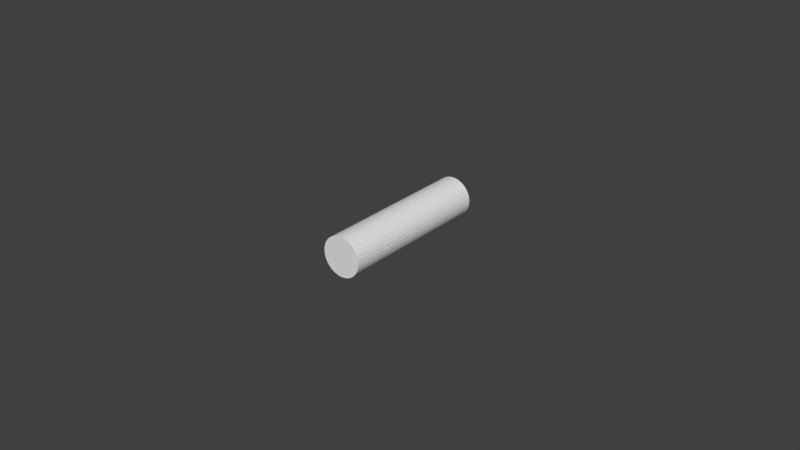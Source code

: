 # Source: Peg_Object.blend  (saved by Blender 2.78.0; exported with 4.5.12 LTS)
import bpy
from mathutils import Matrix  # noqa: F401  (used for matrix-valued properties, if any)

bpy.ops.wm.read_factory_settings(use_empty=True)
scene = bpy.context.scene
scene.name = 'Scene'

# ---- collections
col_collection_1 = bpy.data.collections.new('Collection 1'); scene.collection.children.link(col_collection_1)

# ---- world
world_world = bpy.data.worlds.new('World'); scene.world = world_world
world_world.color = (0.05088, 0.05088, 0.05088)
world_world.use_sun_shadow = False
world_world.sun_shadow_jitter_overblur = 0.0
world_world.cycles.sampling_method = 'MANUAL'

# ---- meshes
me_cylinder = bpy.data.meshes.new('Cylinder')
me_cylinder.from_pydata([(-6.075e-10, 1.863e-09, 0.00635), (-6.075e-10, -0.0508, 0.00635), (0.001239, 1.863e-09, 0.006228), (0.001239, -0.0508, 0.006228), (0.00243, 1.863e-09, 0.005867), (0.00243, -0.0508, 0.005867), (0.003528, 1.863e-09, 0.00528), (0.003528, -0.0508, 0.00528), (0.00449, 1.863e-09, 0.00449), (0.00449, -0.0508, 0.00449), (0.00528, 1.863e-09, 0.003528), (0.00528, -0.0508, 0.003528), (0.005867, 1.863e-09, 0.00243), (0.005867, -0.0508, 0.00243), (0.006228, 1.863e-09, 0.001239), (0.006228, -0.0508, 0.001239), (0.00635, 1.863e-09, -1.338e-09), (0.00635, -0.0508, -1.894e-09), (0.006228, 1.863e-09, -0.001239), (0.006228, -0.0508, -0.001239), (0.005867, 1.863e-09, -0.00243), (0.005867, -0.0508, -0.00243), (0.00528, 1.863e-09, -0.003528), (0.00528, -0.0508, -0.003528), (0.00449, 1.863e-09, -0.00449), (0.00449, -0.0508, -0.00449), (0.003528, 1.863e-09, -0.00528), (0.003528, -0.0508, -0.00528), (0.00243, 1.863e-09, -0.005867), (0.00243, -0.0508, -0.005867), (0.001239, 1.863e-09, -0.006228), (0.001239, -0.0508, -0.006228), (-2.677e-09, 1.863e-09, -0.00635), (-2.677e-09, -0.0508, -0.00635), (-0.001239, 1.863e-09, -0.006228), (-0.001239, -0.0508, -0.006228), (-0.00243, 1.863e-09, -0.005867), (-0.00243, -0.0508, -0.005867), (-0.003528, 1.863e-09, -0.00528), (-0.003528, -0.0508, -0.00528), (-0.00449, 1.863e-09, -0.00449), (-0.00449, -0.0508, -0.00449), (-0.00528, 1.863e-09, -0.003528), (-0.00528, -0.0508, -0.003528), (-0.005867, 1.863e-09, -0.00243), (-0.005867, -0.0508, -0.00243), (-0.006228, 1.863e-09, -0.001239), (-0.006228, -0.0508, -0.001239), (-0.00635, 1.863e-09, 4.314e-09), (-0.00635, -0.0508, 3.759e-09), (-0.006228, 1.863e-09, 0.001239), (-0.006228, -0.0508, 0.001239), (-0.005867, 1.863e-09, 0.00243), (-0.005867, -0.0508, 0.00243), (-0.00528, 1.863e-09, 0.003528), (-0.00528, -0.0508, 0.003528), (-0.00449, 1.863e-09, 0.00449), (-0.00449, -0.0508, 0.00449), (-0.003528, 1.863e-09, 0.00528), (-0.003528, -0.0508, 0.00528), (-0.00243, 1.863e-09, 0.005867), (-0.00243, -0.0508, 0.005867), (-0.001239, 1.863e-09, 0.006228), (-0.001239, -0.0508, 0.006228)], [], [(0, 1, 3, 2), (2, 3, 5, 4), (4, 5, 7, 6), (6, 7, 9, 8), (8, 9, 11, 10), (10, 11, 13, 12), (12, 13, 15, 14), (14, 15, 17, 16), (16, 17, 19, 18), (18, 19, 21, 20), (20, 21, 23, 22), (22, 23, 25, 24), (24, 25, 27, 26), (26, 27, 29, 28), (28, 29, 31, 30), (30, 31, 33, 32), (32, 33, 35, 34), (34, 35, 37, 36), (36, 37, 39, 38), (38, 39, 41, 40), (40, 41, 43, 42), (42, 43, 45, 44), (44, 45, 47, 46), (46, 47, 49, 48), (48, 49, 51, 50), (50, 51, 53, 52), (52, 53, 55, 54), (54, 55, 57, 56), (56, 57, 59, 58), (58, 59, 61, 60), (3, 1, 63, 61, 59, 57, 55, 53, 51, 49, 47, 45, 43, 41, 39, 37, 35, 33, 31, 29, 27, 25, 23, 21, 19, 17, 15, 13, 11, 9, 7, 5), (60, 61, 63, 62), (62, 63, 1, 0), (0, 2, 4, 6, 8, 10, 12, 14, 16, 18, 20, 22, 24, 26, 28, 30, 32, 34, 36, 38, 40, 42, 44, 46, 48, 50, 52, 54, 56, 58, 60, 62)])
me_cylinder.materials.append(None)
me_cylinder.use_remesh_preserve_volume = False
me_cylinder.use_remesh_preserve_attributes = False
me_cylinder.use_mirror_vertex_groups = False
me_cylinder.update()

# ---- objects
ob_cylinder = bpy.data.objects.new('Cylinder', me_cylinder)

# ---- transforms, parenting, visibility, modifiers, constraints
ob_cylinder.location = (6.075e-10, 0.0, 2.095e-09)
ob_cylinder.lineart.crease_threshold = 0.0

# ---- collection membership
col_collection_1.objects.link(ob_cylinder)

# ---- scene / render settings (as saved in the file)
scene.frame_start = 1; scene.frame_end = 250; scene.frame_set(1)
scene.render.engine = 'CYCLES'
scene.render.resolution_percentage = 50
scene.render.dither_intensity = 0.0
scene.cycles.use_denoising = False
scene.cycles.samples = 128
scene.cycles.sampling_pattern = 'TABULATED_SOBOL'
scene.cycles.light_sampling_threshold = 0.0
scene.cycles.use_adaptive_sampling = False
scene.cycles.use_light_tree = False
scene.cycles.caustics_reflective = False
scene.cycles.caustics_refractive = False
scene.cycles.blur_glossy = 0.0
scene.cycles.max_bounces = 6
scene.cycles.sample_clamp_direct = 1.0
scene.cycles.sample_clamp_indirect = 1.0
scene.view_settings.view_transform = 'Standard'
bpy.context.view_layer.update()

# ---- added for rendering (the .blend has no active camera and no usable light): camera, sun
cam_auto = bpy.data.cameras.new('AutoCamera')
cam_auto.lens = 50.0
cam_auto.sensor_width = 36.0
cam_auto.clip_end = 1000.0
ob_auto_camera = bpy.data.objects.new('AutoCamera', cam_auto)
scene.collection.objects.link(ob_auto_camera)
ob_auto_camera.location = (0.185045, -0.247454, 0.148036)
ob_auto_camera.rotation_euler = (1.09748, -7.21219e-08, 0.694738)
scene.camera = ob_auto_camera
light_auto_sun = bpy.data.lights.new('AutoSun', 'SUN')
light_auto_sun.energy = 3.0
light_auto_sun.angle = 0.0523599
ob_auto_sun = bpy.data.objects.new('AutoSun', light_auto_sun)
scene.collection.objects.link(ob_auto_sun)
ob_auto_sun.rotation_euler = (0.872665, 0.174533, 0.523599)
bpy.context.view_layer.update()

